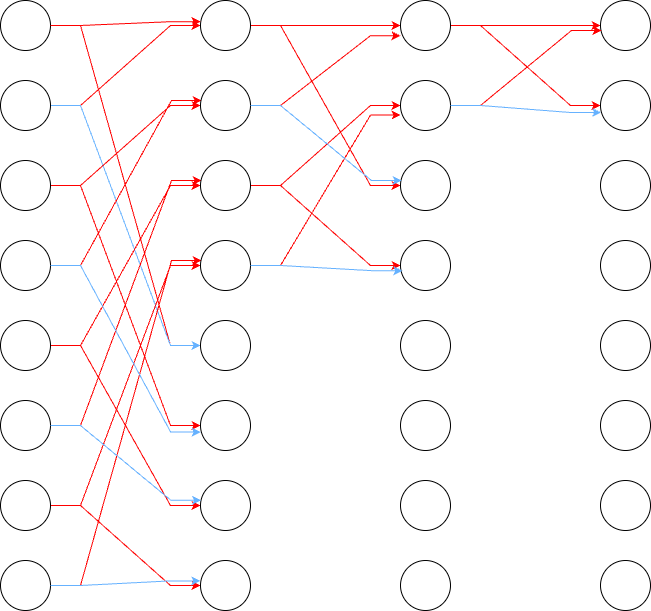

The diagram above was exported from draw.io. Its source (the exported page's mxGraphModel, read from the mxfile embedded in the PNG):
<mxGraphModel dx="1186" dy="726" grid="1" gridSize="10" guides="1" tooltips="1" connect="1" arrows="1" fold="1" page="1" pageScale="1" pageWidth="827" pageHeight="1169" math="0" shadow="0">
  <root>
    <mxCell id="0" />
    <mxCell id="1" parent="0" />
    <mxCell id="roivXt91Pi2d6uDjqGW4-50" style="edgeStyle=entityRelationEdgeStyle;rounded=0;orthogonalLoop=1;jettySize=auto;html=1;entryX=0;entryY=0.5;entryDx=0;entryDy=0;strokeColor=#FF0000;" edge="1" parent="1" source="roivXt91Pi2d6uDjqGW4-1" target="roivXt91Pi2d6uDjqGW4-13">
      <mxGeometry relative="1" as="geometry" />
    </mxCell>
    <mxCell id="roivXt91Pi2d6uDjqGW4-1" value="" style="ellipse;whiteSpace=wrap;html=1;" vertex="1" parent="1">
      <mxGeometry x="89" y="50" width="50" height="50" as="geometry" />
    </mxCell>
    <mxCell id="roivXt91Pi2d6uDjqGW4-42" style="edgeStyle=entityRelationEdgeStyle;rounded=0;orthogonalLoop=1;jettySize=auto;html=1;entryX=0;entryY=0.5;entryDx=0;entryDy=0;strokeColor=#FF0000;" edge="1" parent="1" source="roivXt91Pi2d6uDjqGW4-2" target="roivXt91Pi2d6uDjqGW4-9">
      <mxGeometry relative="1" as="geometry" />
    </mxCell>
    <mxCell id="roivXt91Pi2d6uDjqGW4-51" style="edgeStyle=entityRelationEdgeStyle;rounded=0;orthogonalLoop=1;jettySize=auto;html=1;entryX=0;entryY=0.5;entryDx=0;entryDy=0;strokeColor=#66B2FF;" edge="1" parent="1" source="roivXt91Pi2d6uDjqGW4-2" target="roivXt91Pi2d6uDjqGW4-13">
      <mxGeometry relative="1" as="geometry" />
    </mxCell>
    <mxCell id="roivXt91Pi2d6uDjqGW4-2" value="" style="ellipse;whiteSpace=wrap;html=1;" vertex="1" parent="1">
      <mxGeometry x="89" y="130" width="50" height="50" as="geometry" />
    </mxCell>
    <mxCell id="roivXt91Pi2d6uDjqGW4-43" style="edgeStyle=entityRelationEdgeStyle;rounded=0;orthogonalLoop=1;jettySize=auto;html=1;entryX=0;entryY=0.5;entryDx=0;entryDy=0;strokeColor=#FF0000;" edge="1" parent="1" source="roivXt91Pi2d6uDjqGW4-3" target="roivXt91Pi2d6uDjqGW4-10">
      <mxGeometry relative="1" as="geometry" />
    </mxCell>
    <mxCell id="roivXt91Pi2d6uDjqGW4-52" style="edgeStyle=entityRelationEdgeStyle;rounded=0;orthogonalLoop=1;jettySize=auto;html=1;entryX=0;entryY=0.5;entryDx=0;entryDy=0;strokeColor=#FF0000;" edge="1" parent="1" source="roivXt91Pi2d6uDjqGW4-3" target="roivXt91Pi2d6uDjqGW4-14">
      <mxGeometry relative="1" as="geometry" />
    </mxCell>
    <mxCell id="roivXt91Pi2d6uDjqGW4-3" value="" style="ellipse;whiteSpace=wrap;html=1;" vertex="1" parent="1">
      <mxGeometry x="89" y="210" width="50" height="50" as="geometry" />
    </mxCell>
    <mxCell id="roivXt91Pi2d6uDjqGW4-44" style="edgeStyle=entityRelationEdgeStyle;rounded=0;orthogonalLoop=1;jettySize=auto;html=1;strokeColor=#FF0000;" edge="1" parent="1" source="roivXt91Pi2d6uDjqGW4-4">
      <mxGeometry relative="1" as="geometry">
        <mxPoint x="290" y="150.0000000000001" as="targetPoint" />
      </mxGeometry>
    </mxCell>
    <mxCell id="roivXt91Pi2d6uDjqGW4-4" value="" style="ellipse;whiteSpace=wrap;html=1;" vertex="1" parent="1">
      <mxGeometry x="89" y="290" width="50" height="50" as="geometry" />
    </mxCell>
    <mxCell id="roivXt91Pi2d6uDjqGW4-45" style="edgeStyle=entityRelationEdgeStyle;rounded=0;orthogonalLoop=1;jettySize=auto;html=1;entryX=0;entryY=0.5;entryDx=0;entryDy=0;strokeColor=#FF0000;" edge="1" parent="1" source="roivXt91Pi2d6uDjqGW4-5" target="roivXt91Pi2d6uDjqGW4-11">
      <mxGeometry relative="1" as="geometry" />
    </mxCell>
    <mxCell id="roivXt91Pi2d6uDjqGW4-54" style="edgeStyle=entityRelationEdgeStyle;rounded=0;orthogonalLoop=1;jettySize=auto;html=1;entryX=0;entryY=0.5;entryDx=0;entryDy=0;strokeColor=#FF0000;" edge="1" parent="1" source="roivXt91Pi2d6uDjqGW4-5" target="roivXt91Pi2d6uDjqGW4-15">
      <mxGeometry relative="1" as="geometry" />
    </mxCell>
    <mxCell id="roivXt91Pi2d6uDjqGW4-5" value="" style="ellipse;whiteSpace=wrap;html=1;" vertex="1" parent="1">
      <mxGeometry x="89" y="370" width="50" height="50" as="geometry" />
    </mxCell>
    <mxCell id="roivXt91Pi2d6uDjqGW4-46" style="edgeStyle=entityRelationEdgeStyle;rounded=0;orthogonalLoop=1;jettySize=auto;html=1;strokeColor=#FF0000;" edge="1" parent="1" source="roivXt91Pi2d6uDjqGW4-6">
      <mxGeometry relative="1" as="geometry">
        <mxPoint x="290" y="230.0000000000001" as="targetPoint" />
      </mxGeometry>
    </mxCell>
    <mxCell id="roivXt91Pi2d6uDjqGW4-6" value="" style="ellipse;whiteSpace=wrap;html=1;" vertex="1" parent="1">
      <mxGeometry x="89" y="450" width="50" height="50" as="geometry" />
    </mxCell>
    <mxCell id="roivXt91Pi2d6uDjqGW4-47" style="edgeStyle=entityRelationEdgeStyle;rounded=0;orthogonalLoop=1;jettySize=auto;html=1;entryX=0;entryY=0.5;entryDx=0;entryDy=0;strokeColor=#FF0000;" edge="1" parent="1" source="roivXt91Pi2d6uDjqGW4-7" target="roivXt91Pi2d6uDjqGW4-12">
      <mxGeometry relative="1" as="geometry" />
    </mxCell>
    <mxCell id="roivXt91Pi2d6uDjqGW4-56" style="edgeStyle=entityRelationEdgeStyle;rounded=0;orthogonalLoop=1;jettySize=auto;html=1;entryX=0;entryY=0.5;entryDx=0;entryDy=0;strokeColor=#FF0000;" edge="1" parent="1" source="roivXt91Pi2d6uDjqGW4-7" target="roivXt91Pi2d6uDjqGW4-16">
      <mxGeometry relative="1" as="geometry" />
    </mxCell>
    <mxCell id="roivXt91Pi2d6uDjqGW4-7" value="" style="ellipse;whiteSpace=wrap;html=1;" vertex="1" parent="1">
      <mxGeometry x="89" y="530" width="50" height="50" as="geometry" />
    </mxCell>
    <mxCell id="roivXt91Pi2d6uDjqGW4-48" style="edgeStyle=entityRelationEdgeStyle;rounded=0;orthogonalLoop=1;jettySize=auto;html=1;strokeColor=#FF0000;" edge="1" parent="1" source="roivXt91Pi2d6uDjqGW4-8">
      <mxGeometry relative="1" as="geometry">
        <mxPoint x="290" y="310" as="targetPoint" />
      </mxGeometry>
    </mxCell>
    <mxCell id="roivXt91Pi2d6uDjqGW4-8" value="" style="ellipse;whiteSpace=wrap;html=1;" vertex="1" parent="1">
      <mxGeometry x="89" y="610" width="50" height="50" as="geometry" />
    </mxCell>
    <mxCell id="roivXt91Pi2d6uDjqGW4-58" style="edgeStyle=entityRelationEdgeStyle;rounded=0;orthogonalLoop=1;jettySize=auto;html=1;entryX=0;entryY=0.5;entryDx=0;entryDy=0;strokeColor=#FF0000;" edge="1" parent="1" source="roivXt91Pi2d6uDjqGW4-9" target="roivXt91Pi2d6uDjqGW4-25">
      <mxGeometry relative="1" as="geometry" />
    </mxCell>
    <mxCell id="roivXt91Pi2d6uDjqGW4-64" style="edgeStyle=entityRelationEdgeStyle;rounded=0;orthogonalLoop=1;jettySize=auto;html=1;entryX=0;entryY=0.5;entryDx=0;entryDy=0;strokeColor=#FF0000;" edge="1" parent="1" source="roivXt91Pi2d6uDjqGW4-9" target="roivXt91Pi2d6uDjqGW4-27">
      <mxGeometry relative="1" as="geometry" />
    </mxCell>
    <mxCell id="roivXt91Pi2d6uDjqGW4-9" value="" style="ellipse;whiteSpace=wrap;html=1;" vertex="1" parent="1">
      <mxGeometry x="289" y="50" width="50" height="50" as="geometry" />
    </mxCell>
    <mxCell id="roivXt91Pi2d6uDjqGW4-10" value="" style="ellipse;whiteSpace=wrap;html=1;" vertex="1" parent="1">
      <mxGeometry x="289" y="130" width="50" height="50" as="geometry" />
    </mxCell>
    <mxCell id="roivXt91Pi2d6uDjqGW4-60" style="edgeStyle=entityRelationEdgeStyle;rounded=0;orthogonalLoop=1;jettySize=auto;html=1;entryX=0;entryY=0.5;entryDx=0;entryDy=0;strokeColor=#FF0000;" edge="1" parent="1" source="roivXt91Pi2d6uDjqGW4-11" target="roivXt91Pi2d6uDjqGW4-26">
      <mxGeometry relative="1" as="geometry" />
    </mxCell>
    <mxCell id="roivXt91Pi2d6uDjqGW4-66" style="edgeStyle=entityRelationEdgeStyle;rounded=0;orthogonalLoop=1;jettySize=auto;html=1;entryX=0;entryY=0.5;entryDx=0;entryDy=0;strokeColor=#FF0000;" edge="1" parent="1" source="roivXt91Pi2d6uDjqGW4-11" target="roivXt91Pi2d6uDjqGW4-28">
      <mxGeometry relative="1" as="geometry" />
    </mxCell>
    <mxCell id="roivXt91Pi2d6uDjqGW4-11" value="" style="ellipse;whiteSpace=wrap;html=1;" vertex="1" parent="1">
      <mxGeometry x="289" y="210" width="50" height="50" as="geometry" />
    </mxCell>
    <mxCell id="roivXt91Pi2d6uDjqGW4-12" value="" style="ellipse;whiteSpace=wrap;html=1;" vertex="1" parent="1">
      <mxGeometry x="289" y="290" width="50" height="50" as="geometry" />
    </mxCell>
    <mxCell id="roivXt91Pi2d6uDjqGW4-13" value="" style="ellipse;whiteSpace=wrap;html=1;" vertex="1" parent="1">
      <mxGeometry x="289" y="370" width="50" height="50" as="geometry" />
    </mxCell>
    <mxCell id="roivXt91Pi2d6uDjqGW4-14" value="" style="ellipse;whiteSpace=wrap;html=1;" vertex="1" parent="1">
      <mxGeometry x="289" y="450" width="50" height="50" as="geometry" />
    </mxCell>
    <mxCell id="roivXt91Pi2d6uDjqGW4-15" value="" style="ellipse;whiteSpace=wrap;html=1;" vertex="1" parent="1">
      <mxGeometry x="289" y="530" width="50" height="50" as="geometry" />
    </mxCell>
    <mxCell id="roivXt91Pi2d6uDjqGW4-16" value="" style="ellipse;whiteSpace=wrap;html=1;" vertex="1" parent="1">
      <mxGeometry x="289" y="610" width="50" height="50" as="geometry" />
    </mxCell>
    <mxCell id="roivXt91Pi2d6uDjqGW4-62" style="edgeStyle=entityRelationEdgeStyle;rounded=0;orthogonalLoop=1;jettySize=auto;html=1;entryX=0;entryY=0.5;entryDx=0;entryDy=0;strokeColor=#FF0000;" edge="1" parent="1" source="roivXt91Pi2d6uDjqGW4-25" target="roivXt91Pi2d6uDjqGW4-33">
      <mxGeometry relative="1" as="geometry" />
    </mxCell>
    <mxCell id="roivXt91Pi2d6uDjqGW4-68" style="edgeStyle=entityRelationEdgeStyle;rounded=0;orthogonalLoop=1;jettySize=auto;html=1;entryX=0;entryY=0.5;entryDx=0;entryDy=0;strokeColor=#FF0000;" edge="1" parent="1" source="roivXt91Pi2d6uDjqGW4-25" target="roivXt91Pi2d6uDjqGW4-34">
      <mxGeometry relative="1" as="geometry" />
    </mxCell>
    <mxCell id="roivXt91Pi2d6uDjqGW4-25" value="" style="ellipse;whiteSpace=wrap;html=1;" vertex="1" parent="1">
      <mxGeometry x="489" y="50" width="50" height="50" as="geometry" />
    </mxCell>
    <mxCell id="roivXt91Pi2d6uDjqGW4-26" value="" style="ellipse;whiteSpace=wrap;html=1;" vertex="1" parent="1">
      <mxGeometry x="489" y="130" width="50" height="50" as="geometry" />
    </mxCell>
    <mxCell id="roivXt91Pi2d6uDjqGW4-27" value="" style="ellipse;whiteSpace=wrap;html=1;" vertex="1" parent="1">
      <mxGeometry x="489" y="210" width="50" height="50" as="geometry" />
    </mxCell>
    <mxCell id="roivXt91Pi2d6uDjqGW4-28" value="" style="ellipse;whiteSpace=wrap;html=1;" vertex="1" parent="1">
      <mxGeometry x="489" y="290" width="50" height="50" as="geometry" />
    </mxCell>
    <mxCell id="roivXt91Pi2d6uDjqGW4-29" value="" style="ellipse;whiteSpace=wrap;html=1;" vertex="1" parent="1">
      <mxGeometry x="489" y="370" width="50" height="50" as="geometry" />
    </mxCell>
    <mxCell id="roivXt91Pi2d6uDjqGW4-30" value="" style="ellipse;whiteSpace=wrap;html=1;" vertex="1" parent="1">
      <mxGeometry x="489" y="450" width="50" height="50" as="geometry" />
    </mxCell>
    <mxCell id="roivXt91Pi2d6uDjqGW4-31" value="" style="ellipse;whiteSpace=wrap;html=1;" vertex="1" parent="1">
      <mxGeometry x="489" y="530" width="50" height="50" as="geometry" />
    </mxCell>
    <mxCell id="roivXt91Pi2d6uDjqGW4-32" value="" style="ellipse;whiteSpace=wrap;html=1;" vertex="1" parent="1">
      <mxGeometry x="489" y="610" width="50" height="50" as="geometry" />
    </mxCell>
    <mxCell id="roivXt91Pi2d6uDjqGW4-33" value="" style="ellipse;whiteSpace=wrap;html=1;" vertex="1" parent="1">
      <mxGeometry x="689" y="50" width="50" height="50" as="geometry" />
    </mxCell>
    <mxCell id="roivXt91Pi2d6uDjqGW4-34" value="" style="ellipse;whiteSpace=wrap;html=1;" vertex="1" parent="1">
      <mxGeometry x="689" y="130" width="50" height="50" as="geometry" />
    </mxCell>
    <mxCell id="roivXt91Pi2d6uDjqGW4-35" value="" style="ellipse;whiteSpace=wrap;html=1;" vertex="1" parent="1">
      <mxGeometry x="689" y="210" width="50" height="50" as="geometry" />
    </mxCell>
    <mxCell id="roivXt91Pi2d6uDjqGW4-36" value="" style="ellipse;whiteSpace=wrap;html=1;" vertex="1" parent="1">
      <mxGeometry x="689" y="290" width="50" height="50" as="geometry" />
    </mxCell>
    <mxCell id="roivXt91Pi2d6uDjqGW4-37" value="" style="ellipse;whiteSpace=wrap;html=1;" vertex="1" parent="1">
      <mxGeometry x="689" y="370" width="50" height="50" as="geometry" />
    </mxCell>
    <mxCell id="roivXt91Pi2d6uDjqGW4-38" value="" style="ellipse;whiteSpace=wrap;html=1;" vertex="1" parent="1">
      <mxGeometry x="689" y="450" width="50" height="50" as="geometry" />
    </mxCell>
    <mxCell id="roivXt91Pi2d6uDjqGW4-39" value="" style="ellipse;whiteSpace=wrap;html=1;" vertex="1" parent="1">
      <mxGeometry x="689" y="530" width="50" height="50" as="geometry" />
    </mxCell>
    <mxCell id="roivXt91Pi2d6uDjqGW4-40" value="" style="ellipse;whiteSpace=wrap;html=1;" vertex="1" parent="1">
      <mxGeometry x="689" y="610" width="50" height="50" as="geometry" />
    </mxCell>
    <mxCell id="roivXt91Pi2d6uDjqGW4-49" style="edgeStyle=entityRelationEdgeStyle;rounded=0;orthogonalLoop=1;jettySize=auto;html=1;entryX=0.001;entryY=0.424;entryDx=0;entryDy=0;entryPerimeter=0;strokeColor=#FF0000;" edge="1" parent="1" source="roivXt91Pi2d6uDjqGW4-1" target="roivXt91Pi2d6uDjqGW4-9">
      <mxGeometry relative="1" as="geometry" />
    </mxCell>
    <mxCell id="roivXt91Pi2d6uDjqGW4-53" style="edgeStyle=entityRelationEdgeStyle;rounded=0;orthogonalLoop=1;jettySize=auto;html=1;entryX=0.004;entryY=0.632;entryDx=0;entryDy=0;entryPerimeter=0;strokeColor=#66B2FF;" edge="1" parent="1" source="roivXt91Pi2d6uDjqGW4-4" target="roivXt91Pi2d6uDjqGW4-14">
      <mxGeometry relative="1" as="geometry" />
    </mxCell>
    <mxCell id="roivXt91Pi2d6uDjqGW4-55" style="edgeStyle=entityRelationEdgeStyle;rounded=0;orthogonalLoop=1;jettySize=auto;html=1;entryX=0.009;entryY=0.396;entryDx=0;entryDy=0;entryPerimeter=0;strokeColor=#66B2FF;" edge="1" parent="1" source="roivXt91Pi2d6uDjqGW4-6" target="roivXt91Pi2d6uDjqGW4-15">
      <mxGeometry relative="1" as="geometry" />
    </mxCell>
    <mxCell id="roivXt91Pi2d6uDjqGW4-57" style="edgeStyle=entityRelationEdgeStyle;rounded=0;orthogonalLoop=1;jettySize=auto;html=1;entryX=-0.002;entryY=0.408;entryDx=0;entryDy=0;entryPerimeter=0;strokeColor=#66B2FF;" edge="1" parent="1" source="roivXt91Pi2d6uDjqGW4-8" target="roivXt91Pi2d6uDjqGW4-16">
      <mxGeometry relative="1" as="geometry" />
    </mxCell>
    <mxCell id="roivXt91Pi2d6uDjqGW4-59" style="edgeStyle=entityRelationEdgeStyle;rounded=0;orthogonalLoop=1;jettySize=auto;html=1;entryX=0;entryY=0.704;entryDx=0;entryDy=0;entryPerimeter=0;strokeColor=#FF0000;" edge="1" parent="1" source="roivXt91Pi2d6uDjqGW4-10" target="roivXt91Pi2d6uDjqGW4-25">
      <mxGeometry relative="1" as="geometry" />
    </mxCell>
    <mxCell id="roivXt91Pi2d6uDjqGW4-61" style="edgeStyle=entityRelationEdgeStyle;rounded=0;orthogonalLoop=1;jettySize=auto;html=1;entryX=0;entryY=0.691;entryDx=0;entryDy=0;entryPerimeter=0;strokeColor=#FF0000;" edge="1" parent="1" source="roivXt91Pi2d6uDjqGW4-12" target="roivXt91Pi2d6uDjqGW4-26">
      <mxGeometry relative="1" as="geometry" />
    </mxCell>
    <mxCell id="roivXt91Pi2d6uDjqGW4-63" style="edgeStyle=entityRelationEdgeStyle;rounded=0;orthogonalLoop=1;jettySize=auto;html=1;entryX=0.02;entryY=0.6;entryDx=0;entryDy=0;entryPerimeter=0;strokeColor=#FF0000;" edge="1" parent="1" source="roivXt91Pi2d6uDjqGW4-26" target="roivXt91Pi2d6uDjqGW4-33">
      <mxGeometry relative="1" as="geometry" />
    </mxCell>
    <mxCell id="roivXt91Pi2d6uDjqGW4-65" style="edgeStyle=entityRelationEdgeStyle;rounded=0;orthogonalLoop=1;jettySize=auto;html=1;entryX=0.02;entryY=0.4;entryDx=0;entryDy=0;entryPerimeter=0;strokeColor=#66B2FF;" edge="1" parent="1" source="roivXt91Pi2d6uDjqGW4-10" target="roivXt91Pi2d6uDjqGW4-27">
      <mxGeometry relative="1" as="geometry" />
    </mxCell>
    <mxCell id="roivXt91Pi2d6uDjqGW4-67" style="edgeStyle=entityRelationEdgeStyle;rounded=0;orthogonalLoop=1;jettySize=auto;html=1;entryX=0.038;entryY=0.604;entryDx=0;entryDy=0;entryPerimeter=0;strokeColor=#66B2FF;" edge="1" parent="1" source="roivXt91Pi2d6uDjqGW4-12" target="roivXt91Pi2d6uDjqGW4-28">
      <mxGeometry relative="1" as="geometry" />
    </mxCell>
    <mxCell id="roivXt91Pi2d6uDjqGW4-69" style="edgeStyle=entityRelationEdgeStyle;rounded=0;orthogonalLoop=1;jettySize=auto;html=1;entryX=0.013;entryY=0.641;entryDx=0;entryDy=0;entryPerimeter=0;strokeColor=#66B2FF;" edge="1" parent="1" source="roivXt91Pi2d6uDjqGW4-26" target="roivXt91Pi2d6uDjqGW4-34">
      <mxGeometry relative="1" as="geometry" />
    </mxCell>
  </root>
</mxGraphModel>